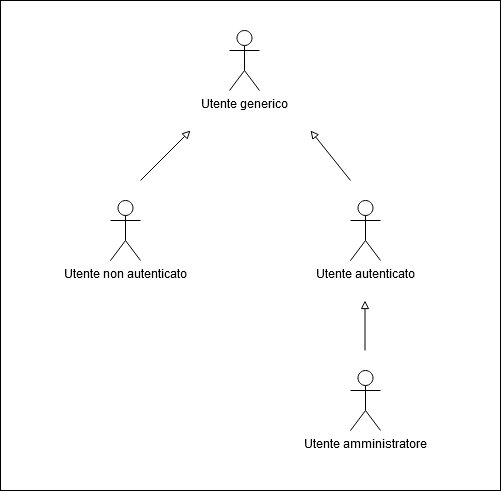

The diagram above was exported from draw.io. Its source (the exported page's mxGraphModel, read from the mxfile embedded in the PNG):
<mxGraphModel dx="1102" dy="607" grid="1" gridSize="10" guides="1" tooltips="1" connect="1" arrows="1" fold="1" page="1" pageScale="1" pageWidth="827" pageHeight="1169" math="0" shadow="0">
  <root>
    <mxCell id="0" />
    <mxCell id="1" parent="0" />
    <mxCell id="rkqwdmf_VHl2gSga8e72-13" value="" style="rounded=0;whiteSpace=wrap;html=1;" vertex="1" parent="1">
      <mxGeometry x="170" width="500" height="490" as="geometry" />
    </mxCell>
    <mxCell id="rkqwdmf_VHl2gSga8e72-1" value="&lt;div&gt;Utente generico&lt;/div&gt;" style="shape=umlActor;verticalLabelPosition=bottom;verticalAlign=top;html=1;outlineConnect=0;" vertex="1" parent="1">
      <mxGeometry x="399" y="30" width="30" height="60" as="geometry" />
    </mxCell>
    <mxCell id="rkqwdmf_VHl2gSga8e72-2" value="" style="endArrow=block;html=1;endFill=0;" edge="1" parent="1">
      <mxGeometry width="50" height="50" relative="1" as="geometry">
        <mxPoint x="310" y="180" as="sourcePoint" />
        <mxPoint x="360" y="130" as="targetPoint" />
      </mxGeometry>
    </mxCell>
    <mxCell id="rkqwdmf_VHl2gSga8e72-3" value="Utente non autenticato" style="shape=umlActor;verticalLabelPosition=bottom;verticalAlign=top;html=1;outlineConnect=0;" vertex="1" parent="1">
      <mxGeometry x="280" y="200" width="30" height="60" as="geometry" />
    </mxCell>
    <mxCell id="rkqwdmf_VHl2gSga8e72-9" value="Utente autenticato" style="shape=umlActor;verticalLabelPosition=bottom;verticalAlign=top;html=1;outlineConnect=0;" vertex="1" parent="1">
      <mxGeometry x="520" y="200" width="30" height="60" as="geometry" />
    </mxCell>
    <mxCell id="rkqwdmf_VHl2gSga8e72-10" value="" style="endArrow=block;html=1;endFill=0;" edge="1" parent="1">
      <mxGeometry width="50" height="50" relative="1" as="geometry">
        <mxPoint x="520" y="180" as="sourcePoint" />
        <mxPoint x="480" y="130" as="targetPoint" />
      </mxGeometry>
    </mxCell>
    <mxCell id="rkqwdmf_VHl2gSga8e72-11" value="" style="endArrow=block;html=1;endFill=0;" edge="1" parent="1">
      <mxGeometry width="50" height="50" relative="1" as="geometry">
        <mxPoint x="534.5" y="350" as="sourcePoint" />
        <mxPoint x="534.5" y="300" as="targetPoint" />
      </mxGeometry>
    </mxCell>
    <mxCell id="rkqwdmf_VHl2gSga8e72-12" value="&lt;div&gt;Utente amministratore&lt;/div&gt;&lt;div&gt;&lt;br&gt;&lt;/div&gt;" style="shape=umlActor;verticalLabelPosition=bottom;verticalAlign=top;html=1;outlineConnect=0;" vertex="1" parent="1">
      <mxGeometry x="520" y="370" width="30" height="60" as="geometry" />
    </mxCell>
  </root>
</mxGraphModel>